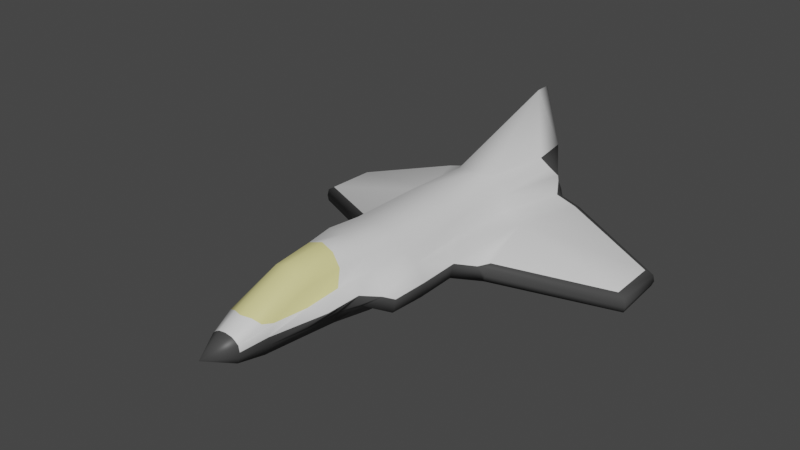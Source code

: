 # Source: Plane.blend  (saved by Blender 3.3.6; exported with 4.5.12 LTS)
import bpy
from mathutils import Matrix  # noqa: F401  (used for matrix-valued properties, if any)

bpy.ops.wm.read_factory_settings(use_empty=True)
scene = bpy.context.scene
scene.name = 'Scene'

# ---- collections
col_collection = bpy.data.collections.new('Collection'); scene.collection.children.link(col_collection)

# ---- materials (node trees are filled in below, after node groups)
mat_base = bpy.data.materials.new('Base')
mat_base.use_transparent_shadow = False
mat_accent = bpy.data.materials.new('Accent')
mat_accent.use_transparent_shadow = False
mat_window = bpy.data.materials.new('Window')
mat_window.use_transparent_shadow = False

# ---- material node trees
mat_base.use_nodes = True; mat_base.node_tree.nodes.clear()
_N = mat_base.node_tree.nodes; _L = mat_base.node_tree.links
n0 = _N.new('ShaderNodeBsdfPrincipled'); n0.name = 'Principled BSDF'; n0.location = (10, 300)
n0.distribution = 'GGX'
n0.subsurface_method = 'RANDOM_WALK_SKIN'
n0.inputs[3].default_value = 1.45
n0.inputs[27].default_value = (0.0, 0.0, 0.0, 1.0)
n0.inputs[28].default_value = 1.0
n1 = _N.new('ShaderNodeOutputMaterial'); n1.name = 'Material Output'; n1.location = (300, 300)
_L.new(n0.outputs[0], n1.inputs[0])
n1.is_active_output = True
mat_accent.use_nodes = True; mat_accent.node_tree.nodes.clear()
_N = mat_accent.node_tree.nodes; _L = mat_accent.node_tree.links
n0 = _N.new('ShaderNodeBsdfPrincipled'); n0.name = 'Principled BSDF'; n0.location = (10, 300)
n0.distribution = 'GGX'
n0.subsurface_method = 'RANDOM_WALK_SKIN'
n0.inputs[0].default_value = (0.0578, 0.0578, 0.0578, 1.0)
n0.inputs[3].default_value = 1.45
n0.inputs[27].default_value = (0.0, 0.0, 0.0, 1.0)
n0.inputs[28].default_value = 1.0
n1 = _N.new('ShaderNodeOutputMaterial'); n1.name = 'Material Output'; n1.location = (300, 300)
_L.new(n0.outputs[0], n1.inputs[0])
n1.is_active_output = True
mat_window.use_nodes = True; mat_window.node_tree.nodes.clear()
_N = mat_window.node_tree.nodes; _L = mat_window.node_tree.links
n0 = _N.new('ShaderNodeBsdfPrincipled'); n0.name = 'Principled BSDF'; n0.location = (10, 300)
n0.distribution = 'GGX'
n0.subsurface_method = 'RANDOM_WALK_SKIN'
n0.inputs[0].default_value = (0.8, 0.7437, 0.3121, 1.0)
n0.inputs[3].default_value = 1.45
n0.inputs[27].default_value = (0.0, 0.0, 0.0, 1.0)
n0.inputs[28].default_value = 1.0
n1 = _N.new('ShaderNodeOutputMaterial'); n1.name = 'Material Output'; n1.location = (300, 300)
_L.new(n0.outputs[0], n1.inputs[0])
n1.is_active_output = True

# ---- world
world_world = bpy.data.worlds.new('World'); scene.world = world_world
world_world.use_nodes = True; world_world.node_tree.nodes.clear()
_N = world_world.node_tree.nodes; _L = world_world.node_tree.links
n0 = _N.new('ShaderNodeOutputWorld'); n0.name = 'World Output'; n0.location = (300, 300)
n1 = _N.new('ShaderNodeBackground'); n1.name = 'Background'; n1.location = (10, 300)
n1.inputs[0].default_value = (0.05088, 0.05088, 0.05088, 1.0)
_L.new(n1.outputs[0], n0.inputs[0])
n0.is_active_output = True
world_world.color = (0.05088, 0.05088, 0.05088)
world_world.use_sun_shadow = False
world_world.sun_shadow_jitter_overblur = 0.0

# ---- meshes
me_cube_001 = bpy.data.meshes.new('Cube.001')
me_cube_001.from_pydata([(-0.254, -5.069, -0.3142), (-0.7625, 1.519, -0.4653), (-0.7025, 1.491, 0.4455), (-0.4793, 0.2011, -0.4653), (-0.4763, -1.116, -0.4653), (-0.4893, -2.434, -0.4653), (-0.362, -3.752, -0.3672), (-0.2054, -5.544, -0.2356), (-0.3121, -4.333, -0.3438), (-0.4739, -3.093, -0.4162), (-0.3049, -5.069, -0.1526), (-0.3387, -5.069, 0.009115), (-0.3221, -4.93, 0.1708), (-0.8445, 1.545, 0.3145), (-0.9978, 1.519, -0.3611), (-0.459, -3.752, 0.2572), (-0.7558, -3.634, 0.1896), (-0.4346, -3.752, -0.1591), (-0.6205, -2.434, 0.3798), (-0.8177, -2.393, 0.2075), (-0.6698, -2.434, -0.3366), (-0.604, -1.116, 0.3798), (-0.635, -1.116, 0.09809), (-0.7861, -1.116, -0.3366), (-0.6078, 0.2011, 0.3356), (-0.639, 0.2011, 0.06867), (-0.7897, 0.2011, -0.3513), (-0.2466, -5.544, -0.1303), (-0.2738, -5.544, -0.02495), (-0.2543, -5.544, 0.08036), (-0.3958, -4.333, 0.168), (-0.6893, -4.215, 0.1379), (-0.3747, -4.333, -0.1732), (-0.6009, -3.093, 0.3479), (-0.905, -3.28, 0.06706), (-0.5689, -3.398, -0.1615), (2.35e-08, -6.043, -0.02725), (0.0, 1.519, -0.5266), (0.0, 2.08, 1.557), (-0.127, -5.069, -0.3142), (0.0, -5.069, -0.3463), (0.0, -5.253, 0.3324), (-0.1666, -5.195, 0.3131), (-0.3143, 0.2011, 0.6026), (4.118e-09, 0.2011, 0.6026), (-0.3123, -1.116, 0.6615), (4.161e-09, -1.116, 0.6615), (-0.3208, -2.434, 0.6615), (3.972e-09, -2.434, 0.6615), (-0.2374, -3.606, 0.7191), (0.0, -3.579, 0.7917), (0.0, 0.2011, -0.4974), (-0.2396, 0.2011, -0.4653), (0.0, -1.116, -0.4974), (-0.2381, -1.116, -0.4653), (0.0, -2.434, -0.4974), (-0.2446, -2.434, -0.4653), (0.0, -3.752, -0.3993), (-0.181, -3.752, -0.3672), (-0.1268, -5.544, 0.168), (2.018e-08, -5.544, 0.1857), (4.123e-09, -5.544, -0.2356), (-0.1027, -5.544, -0.2356), (-0.2047, -4.333, 0.6662), (0.0, -4.333, 0.7388), (0.0, -4.333, -0.3759), (-0.1561, -4.333, -0.3438), (0.0, -3.093, -0.4483), (-0.2369, -3.093, -0.4162), (-0.3107, -3.093, 0.7332), (0.0, -3.093, 0.7332), (-0.5719, 1.519, -0.5271), (-0.3594, 0.2011, -0.4653), (-0.3572, -1.116, -0.4653), (-0.367, -2.434, -0.4653), (-0.2715, -3.752, -0.3672), (-0.154, -5.544, -0.2356), (-0.2341, -4.333, -0.3438), (-0.3554, -3.093, -0.4162), (-0.4869, 1.519, 0.5634), (-0.1905, -5.069, -0.3142), (-0.1905, -5.544, 0.133), (-0.461, 0.2011, 0.4691), (-0.4581, -1.116, 0.5206), (-0.4707, -2.434, 0.5206), (-0.4558, -3.093, 0.5405), (-0.4013, -3.642, 0.5244), (-0.3697, -4.333, 0.4534), (-0.3138, -5.146, 0.2516), (-1.311, 1.49, -0.3079), (-1.048, -2.463, -0.001652), (-0.9831, -2.463, -0.2833), (-1.031, -1.716, -0.001652), (-0.9674, -1.716, -0.2833), (-1.035, 0.1722, -0.03108), (-0.971, 0.1722, -0.2981), (-1.027, -3.122, -0.006557), (-0.9645, -3.122, -0.2613), (-3.119, 0.9773, -0.8228), (-1.296, -1.259, -0.4244), (-3.196, -0.08858, -0.813), (-0.3497, 2.021, -0.3611), (-0.1143, 2.035, -0.4328), (0.0, 2.09, -0.4653), (0.0, 2.358, 1.563), (-0.3188, 2.35, 0.5042), (-0.3685, 2.018, 0.04905), (-0.2159, 2.464, -0.1648), (-0.113, 2.464, -0.2175), (-0.2024, 2.464, 0.1726), (-0.2242, 2.464, 0.04257), (0.0, 2.458, -0.07333), (0.0, 2.413, 0.4098), (0.0, 2.463, 0.1649), (0.0, 2.461, 0.04055), (0.0, 2.464, -0.2175), (-1.009, 1.519, -0.1244), (-0.9691, 1.353, 0.05152), (-0.8618, 1.545, 0.2251), (-0.8813, 1.623, 0.04905), (-1.0, 1.47, -0.001036), (-1.365, 1.324, -0.04823), (-1.349, 1.49, -0.2103), (-1.38, 1.441, -0.09672), (-3.034, 0.8517, -0.5073), (-3.157, 0.9773, -0.7252), (-3.147, 0.9405, -0.5953), (-1.331, -1.131, -0.1363), (-1.322, -1.259, -0.3137), (-1.263, -1.394, -0.104), (-1.34, -1.222, -0.1926), (-3.22, -0.08858, -0.7127), (-3.063, -0.06563, -0.5007), (-3.19, -0.08186, -0.5816)], [], [(10, 0, 7, 27), (6, 17, 35, 9), (17, 16, 34, 35), (16, 15, 33, 34), (0, 10, 32, 8), (10, 11, 31, 32), (11, 12, 30, 31), (12, 11, 28, 29), (11, 10, 27, 28), (4, 23, 26, 3), (19, 22, 92, 90), (22, 21, 24, 25), (5, 20, 23, 4), (34, 19, 90, 96), (19, 18, 21, 22), (9, 35, 20, 5), (35, 34, 96, 97), (34, 33, 18, 19), (8, 32, 17, 6), (32, 31, 16, 17), (31, 30, 15, 16), (3, 26, 14, 1), (26, 23, 93, 95), (14, 116, 119, 106, 101), (28, 27, 36), (29, 28, 36), (27, 7, 36), (60, 59, 36), (1, 14, 101, 102), (25, 117, 121, 94), (116, 14, 89, 122), (7, 76, 62, 36), (62, 61, 36), (48, 47, 69, 70), (74, 56, 68, 78), (56, 55, 67, 68), (75, 58, 66, 77), (58, 57, 65, 66), (50, 49, 63, 64), (80, 39, 62, 76), (39, 40, 61, 62), (41, 42, 59, 60), (78, 68, 58, 75), (68, 67, 57, 58), (73, 54, 56, 74), (54, 53, 55, 56), (72, 52, 54, 73), (52, 51, 53, 54), (71, 37, 51, 52), (71, 52, 72), (70, 69, 49, 50), (46, 45, 47, 48), (44, 43, 45, 46), (13, 2, 105), (64, 63, 42, 41), (77, 66, 39, 80), (66, 65, 40, 39), (13, 24, 2), (79, 105, 2), (83, 45, 43, 82), (84, 47, 45, 83), (85, 69, 47, 84), (86, 49, 69, 85), (87, 63, 49, 86), (88, 42, 63, 87), (81, 59, 42, 88), (36, 59, 81, 29), (29, 81, 88, 12), (12, 88, 87, 30), (30, 87, 86, 15), (15, 86, 85, 33), (33, 85, 84, 18), (18, 84, 83, 21), (21, 83, 82, 24), (2, 24, 82, 79), (8, 77, 80, 0), (1, 71, 72, 3), (3, 72, 73, 4), (4, 73, 74, 5), (9, 78, 75, 6), (0, 80, 76, 7), (6, 75, 77, 8), (5, 74, 78, 9), (103, 37, 71), (71, 1, 102, 103), (94, 127, 129, 92), (91, 90, 92, 93), (97, 96, 90, 91), (100, 131, 125, 98), (22, 25, 94, 92), (14, 26, 95, 89), (25, 24, 13, 118, 117), (20, 35, 97, 91), (122, 89, 98, 125), (23, 20, 91, 93), (99, 128, 131, 100), (89, 95, 100, 98), (94, 121, 124, 132), (132, 127, 94), (93, 92, 129, 128, 99), (100, 95, 99), (95, 93, 99), (101, 106, 110, 107), (102, 101, 107, 108), (106, 105, 109, 110), (107, 110, 114, 111), (109, 112, 113), (109, 113, 114, 110), (108, 107, 111), (43, 44, 38, 79), (111, 115, 108), (103, 102, 108, 115), (82, 43, 79), (109, 105, 112), (105, 79, 38, 104), (105, 104, 112), (116, 120, 117, 118, 119), (127, 130, 129), (130, 128, 129), (122, 125, 126, 123), (123, 126, 124, 121), (121, 117, 120, 123), (123, 120, 116, 122), (132, 124, 126, 133), (133, 126, 125, 131), (127, 132, 133, 130), (130, 133, 131, 128), (119, 118, 13, 105, 106)])
me_cube_001.polygons.foreach_set('use_smooth', [True] * 128)
me_cube_001.polygons.foreach_set('material_index', [1, 1, 1, 0, 1, 1, 0, 0, 1, 1, 0, 0, 1, 0, 0, 1, 1, 0, 1, 1, 0, 1, 1, 1, 1, 1, 1, 1, 1, 0, 1, 1, 1, 0, 1, 1, 1, 1, 2, 1, 1, 0, 1, 1, 1, 1, 1, 1, 1, 1, 0, 0, 0, 1, 2, 1, 1, 0, 1, 0, 0, 0, 0, 2, 2, 0, 1, 0, 2, 2, 0, 0, 0, 0, 0, 1, 1, 1, 1, 1, 1, 1, 1, 1, 1, 0, 1, 1, 1, 0, 1, 0, 1, 1, 1, 1, 1, 0, 0, 1, 1, 1, 1, 1, 1, 1, 1, 1, 1, 0, 1, 1, 0, 1, 0, 0, 1, 1, 1, 1, 1, 1, 1, 1, 1, 1, 1, 1])
_uv = me_cube_001.uv_layers.new(name='UVMap')
_uv.uv.foreach_set('vector', [0.4375, 0.0, 0.375, 0.0, 0.375, 0.0, 0.4375, 0.0, 0.375, 0.05, 0.4375, 0.05, 0.4375, 0.075, 0.375, 0.075, 0.4375, 0.05, 0.5, 0.05, 0.5, 0.075, 0.4375, 0.075, 0.5, 0.05, 0.5625, 0.05, 0.5625, 0.075, 0.5, 0.075, 0.375, 0.0, 0.4375, 0.0, 0.4375, 0.02795, 0.375, 0.02795, 0.4375, 0.0, 0.5, 0.0, 0.5, 0.02795, 0.4375, 0.02795, 0.5, 0.0, 0.5625, 0.0, 0.5625, 0.02795, 0.5, 0.02795, 0.5625, 0.0, 0.5, 0.0, 0.5, 0.0, 0.5625, 0.0, 0.5, 0.0, 0.4375, 0.0, 0.4375, 0.0, 0.5, 0.0, 0.375, 0.15, 0.4375, 0.15, 0.4375, 0.2, 0.375, 0.2, 0.5, 0.1, 0.5, 0.15, 0.5, 0.15, 0.5, 0.1, 0.5, 0.15, 0.5625, 0.15, 0.5625, 0.2, 0.5, 0.2, 0.375, 0.1, 0.4375, 0.1, 0.4375, 0.15, 0.375, 0.15, 0.5, 0.075, 0.5, 0.1, 0.5, 0.1, 0.5, 0.075, 0.5, 0.1, 0.5625, 0.1, 0.5625, 0.15, 0.5, 0.15, 0.375, 0.075, 0.4375, 0.075, 0.4375, 0.1, 0.375, 0.1, 0.4375, 0.075, 0.5, 0.075, 0.5, 0.075, 0.4375, 0.075, 0.5, 0.075, 0.5625, 0.075, 0.5625, 0.1, 0.5, 0.1, 0.375, 0.02795, 0.4375, 0.02795, 0.4375, 0.05, 0.375, 0.05, 0.4375, 0.02795, 0.5, 0.02795, 0.5, 0.05, 0.4375, 0.05, 0.5, 0.02795, 0.5625, 0.02795, 0.5625, 0.05, 0.5, 0.05, 0.375, 0.2, 0.4375, 0.2, 0.4375, 0.25, 0.375, 0.25, 0.4375, 0.2, 0.4375, 0.15, 0.4375, 0.15, 0.4375, 0.2, 0.4375, 0.25, 0.4736, 0.25, 0.5, 0.25, 0.5, 0.25, 0.4375, 0.25, 0.5, 0.0, 0.4375, 0.0, 0.5, 0.0, 0.5625, 0.0, 0.5, 0.0, 0.5625, 0.0, 0.4375, 0.0, 0.375, 0.0, 0.4375, 0.0, 0.75, 0.75, 0.8125, 0.75, 0.75, 0.75, 0.375, 0.25, 0.4375, 0.25, 0.4375, 0.25, 0.375, 0.25, 0.5, 0.2, 0.5, 0.2437, 0.5, 0.2437, 0.5, 0.2, 0.4736, 0.25, 0.4375, 0.25, 0.4375, 0.25, 0.4612, 0.25, 0.125, 0.75, 0.1562, 0.75, 0.1875, 0.75, 0.125, 0.75, 0.1875, 0.75, 0.25, 0.75, 0.1875, 0.75, 0.75, 0.65, 0.8125, 0.65, 0.8125, 0.675, 0.75, 0.675, 0.1562, 0.65, 0.1875, 0.65, 0.1875, 0.675, 0.1562, 0.675, 0.1875, 0.65, 0.25, 0.65, 0.25, 0.675, 0.1875, 0.675, 0.1562, 0.7, 0.1875, 0.7, 0.1875, 0.7221, 0.1562, 0.7221, 0.1875, 0.7, 0.25, 0.7, 0.25, 0.7221, 0.1875, 0.7221, 0.75, 0.7, 0.8125, 0.7, 0.8125, 0.7221, 0.75, 0.7221, 0.1562, 0.75, 0.1875, 0.75, 0.1875, 0.75, 0.1562, 0.75, 0.1875, 0.75, 0.25, 0.75, 0.25, 0.75, 0.1875, 0.75, 0.75, 0.75, 0.8125, 0.75, 0.8125, 0.75, 0.75, 0.75, 0.1562, 0.675, 0.1875, 0.675, 0.1875, 0.7, 0.1562, 0.7, 0.1875, 0.675, 0.25, 0.675, 0.25, 0.7, 0.1875, 0.7, 0.1562, 0.6, 0.1875, 0.6, 0.1875, 0.65, 0.1562, 0.65, 0.1875, 0.6, 0.25, 0.6, 0.25, 0.65, 0.1875, 0.65, 0.1562, 0.55, 0.1875, 0.55, 0.1875, 0.6, 0.1562, 0.6, 0.1875, 0.55, 0.25, 0.55, 0.25, 0.6, 0.1875, 0.6, 0.0, 0.0, 0.0, 0.0, 0.25, 0.55, 0.1875, 0.55, 0.1562, 0.5, 0.1875, 0.55, 0.1562, 0.55, 0.75, 0.675, 0.8125, 0.675, 0.8125, 0.7, 0.75, 0.7, 0.75, 0.6, 0.8125, 0.6, 0.8125, 0.65, 0.75, 0.65, 0.75, 0.55, 0.8125, 0.55, 0.8125, 0.6, 0.75, 0.6, 0.5625, 0.25, 0.625, 0.25, 0.5625, 0.25, 0.75, 0.7221, 0.8125, 0.7221, 0.8125, 0.75, 0.75, 0.75, 0.1562, 0.7221, 0.1875, 0.7221, 0.1875, 0.75, 0.1562, 0.75, 0.1875, 0.7221, 0.25, 0.7221, 0.25, 0.75, 0.1875, 0.75, 0.5625, 0.25, 0.5625, 0.2, 0.625, 0.25, 0.7188, 0.375, 0.5625, 0.25, 0.625, 0.25, 0.6875, 0.375, 0.8125, 0.6, 0.8125, 0.55, 0.6875, 0.375, 0.6875, 0.375, 0.8125, 0.65, 0.8125, 0.6, 0.6875, 0.375, 0.6875, 0.375, 0.8125, 0.675, 0.8125, 0.65, 0.6875, 0.375, 0.6875, 0.375, 0.8125, 0.7, 0.8125, 0.675, 0.6875, 0.375, 0.6875, 0.375, 0.8125, 0.7221, 0.8125, 0.7, 0.6875, 0.375, 0.6875, 0.375, 0.8125, 0.75, 0.8125, 0.7221, 0.6875, 0.375, 0.6875, 0.375, 0.8125, 0.75, 0.8125, 0.75, 0.6875, 0.375, 0.8125, 0.75, 0.8125, 0.75, 0.6875, 0.375, 0.5625, 0.0, 0.5625, 0.0, 0.6875, 0.375, 0.6875, 0.375, 0.5625, 0.0, 0.5625, 0.0, 0.6875, 0.375, 0.6875, 0.375, 0.5625, 0.02795, 0.5625, 0.02795, 0.6875, 0.375, 0.6875, 0.375, 0.5625, 0.05, 0.5625, 0.05, 0.6875, 0.375, 0.6875, 0.375, 0.5625, 0.075, 0.5625, 0.075, 0.6875, 0.375, 0.6875, 0.375, 0.5625, 0.1, 0.5625, 0.1, 0.6875, 0.375, 0.6875, 0.375, 0.5625, 0.15, 0.5625, 0.15, 0.6875, 0.375, 0.6875, 0.375, 0.5625, 0.2, 0.625, 0.25, 0.5625, 0.2, 0.6875, 0.375, 0.7188, 0.375, 0.125, 0.7221, 0.1562, 0.7221, 0.1562, 0.75, 0.125, 0.75, 0.125, 0.5, 0.1562, 0.5, 0.1562, 0.55, 0.125, 0.55, 0.125, 0.55, 0.1562, 0.55, 0.1562, 0.6, 0.125, 0.6, 0.125, 0.6, 0.1562, 0.6, 0.1562, 0.65, 0.125, 0.65, 0.125, 0.675, 0.1562, 0.675, 0.1562, 0.7, 0.125, 0.7, 0.125, 0.75, 0.1562, 0.75, 0.1562, 0.75, 0.125, 0.75, 0.125, 0.7, 0.1562, 0.7, 0.1562, 0.7221, 0.125, 0.7221, 0.125, 0.65, 0.1562, 0.65, 0.1562, 0.675, 0.125, 0.675, 0.1562, 0.5, 0.0, 0.0, 0.1562, 0.5, 0.1562, 0.5, 0.125, 0.5, 0.125, 0.5, 0.1562, 0.5, 0.5, 0.2, 0.5, 0.1666, 0.5, 0.1594, 0.5, 0.15, 0.4375, 0.1, 0.5, 0.1, 0.5, 0.15, 0.4375, 0.15, 0.4375, 0.075, 0.5, 0.075, 0.5, 0.1, 0.4375, 0.1, 0.4375, 0.2, 0.461, 0.2, 0.4612, 0.25, 0.4375, 0.25, 0.5, 0.15, 0.5, 0.2, 0.5, 0.2, 0.5, 0.15, 0.4375, 0.25, 0.4375, 0.2, 0.4375, 0.2, 0.4375, 0.25, 0.5, 0.2, 0.5625, 0.2, 0.5625, 0.25, 0.5408, 0.25, 0.5, 0.2437, 0.4375, 0.1, 0.4375, 0.075, 0.4375, 0.075, 0.4375, 0.1, 0.4612, 0.25, 0.4375, 0.25, 0.4375, 0.25, 0.4612, 0.25, 0.4375, 0.15, 0.4375, 0.1, 0.4375, 0.1, 0.4375, 0.15, 0.4375, 0.1633, 0.4624, 0.1633, 0.461, 0.2, 0.4375, 0.2, 0.4375, 0.25, 0.4375, 0.2, 0.4375, 0.2, 0.4375, 0.25, 0.5, 0.2, 0.5, 0.2437, 0.5, 0.2421, 0.5, 0.2, 0.5, 0.2, 0.5, 0.1666, 0.5, 0.2, 0.4375, 0.15, 0.5, 0.15, 0.5, 0.1594, 0.4624, 0.1633, 0.4375, 0.1633, 0.4375, 0.2, 0.4375, 0.2, 0.4375, 0.1633, 0.4375, 0.2, 0.4375, 0.15, 0.4375, 0.1633, 0.4375, 0.25, 0.5, 0.25, 0.5, 0.25, 0.4375, 0.25, 0.375, 0.25, 0.4375, 0.25, 0.4375, 0.25, 0.375, 0.25, 0.5, 0.25, 0.5625, 0.25, 0.5625, 0.25, 0.5, 0.25, 0.4375, 0.25, 0.5, 0.25, 0.0, 0.0, 0.0, 0.0, 0.5625, 0.25, 0.0, 0.0, 0.0, 0.0, 0.5625, 0.25, 0.0, 0.0, 0.0, 0.0, 0.5, 0.25, 0.375, 0.25, 0.4375, 0.25, 0.0, 0.0, 0.8125, 0.55, 0.75, 0.55, 0.0, 0.0, 0.7188, 0.375, 0.0, 0.0, 0.0, 0.0, 0.375, 0.25, 0.1562, 0.5, 0.375, 0.25, 0.375, 0.25, 0.0, 0.0, 0.6875, 0.375, 0.8125, 0.55, 0.7188, 0.375, 0.5625, 0.25, 0.5625, 0.25, 0.0, 0.0, 0.5625, 0.25, 0.7188, 0.375, 0.0, 0.0, 0.0, 0.0, 0.5625, 0.25, 0.0, 0.0, 0.0, 0.0, 0.4736, 0.25, 0.4921, 0.25, 0.4999, 0.25, 0.5408, 0.25, 0.5, 0.25, 0.5, 0.1666, 0.5, 0.1642, 0.5, 0.1594, 0.5, 0.1642, 0.5, 0.1632, 0.5, 0.1594, 0.4612, 0.25, 0.4612, 0.25, 0.5, 0.2492, 0.5, 0.25, 0.5, 0.25, 0.5, 0.2492, 0.5, 0.2421, 0.5, 0.2437, 0.5, 0.2437, 0.5, 0.2437, 0.5, 0.25, 0.5, 0.25, 0.5, 0.25, 0.5, 0.25, 0.4736, 0.25, 0.4612, 0.25, 0.5, 0.2, 0.5, 0.2421, 0.5, 0.2492, 0.5, 0.1998, 0.5, 0.1998, 0.5, 0.2492, 0.4612, 0.25, 0.461, 0.2, 0.5, 0.1666, 0.5, 0.2, 0.5, 0.1998, 0.5, 0.1635, 0.5, 0.1635, 0.5, 0.1998, 0.461, 0.2, 0.4624, 0.1633, 0.5, 0.25, 0.5408, 0.25, 0.5625, 0.25, 0.5625, 0.25, 0.5, 0.25])
me_cube_001.materials.append(mat_base)
me_cube_001.materials.append(mat_accent)
me_cube_001.materials.append(mat_window)
me_cube_001.update()

# ---- objects
ob_empty = bpy.data.objects.new('Empty', None)
ob_empty_001 = bpy.data.objects.new('Empty.001', None)
ob_cube = bpy.data.objects.new('Cube', me_cube_001)
ob_empty_002 = bpy.data.objects.new('Empty.002', None)

# ---- transforms, parenting, visibility, modifiers, constraints
ob_empty.location = (1.203, -0.3147, -4.487)
ob_empty.rotation_euler = (0.0, -0.0, 3.142)
ob_empty.empty_display_type = 'IMAGE'
ob_empty.empty_display_size = 5.0
ob_empty_001.location = (7.957, 0.4268, -0.3776)
ob_empty_001.rotation_euler = (-4.712, -3.258e-07, 7.854)
ob_empty_001.empty_display_type = 'IMAGE'
ob_empty_001.empty_display_size = 5.0
ob_cube.location = (0.0, 0.0, 0.0)
ob_cube.scale = (0.336, 0.336, 0.336)
_m = ob_cube.modifiers.new('Mirror', 'MIRROR')
_m.use_clip = True
ob_empty_002.location = (-1.325, 5.197, -1.149)
ob_empty_002.rotation_euler = (-4.712, -3.258e-07, 9.425)
ob_empty_002.empty_display_type = 'IMAGE'
ob_empty_002.empty_display_size = 5.0

# ---- collection membership
col_collection.objects.link(ob_empty)
col_collection.objects.link(ob_empty_001)
col_collection.objects.link(ob_cube)
col_collection.objects.link(ob_empty_002)

# ---- scene / render settings (as saved in the file)
scene.frame_start = 1; scene.frame_end = 250; scene.frame_set(1)
scene.render.engine = 'BLENDER_EEVEE_NEXT'
scene.cycles.sampling_pattern = 'TABULATED_SOBOL'
scene.cycles.use_light_tree = False
scene.view_settings.view_transform = 'Filmic'
bpy.context.view_layer.update()

# ---- added for rendering (the .blend has no active camera and no usable light): camera, sun
cam_auto = bpy.data.cameras.new('AutoCamera')
cam_auto.lens = 50.0
cam_auto.sensor_width = 36.0
cam_auto.clip_end = 1000.0
ob_auto_camera = bpy.data.objects.new('AutoCamera', cam_auto)
scene.collection.objects.link(ob_auto_camera)
ob_auto_camera.location = (3.39922, -4.68045, 2.84375)
ob_auto_camera.rotation_euler = (1.09748, -7.21219e-08, 0.694738)
scene.camera = ob_auto_camera
light_auto_sun = bpy.data.lights.new('AutoSun', 'SUN')
light_auto_sun.energy = 3.0
light_auto_sun.angle = 0.0523599
ob_auto_sun = bpy.data.objects.new('AutoSun', light_auto_sun)
scene.collection.objects.link(ob_auto_sun)
ob_auto_sun.rotation_euler = (0.872665, 0.174533, 0.523599)
bpy.context.view_layer.update()
